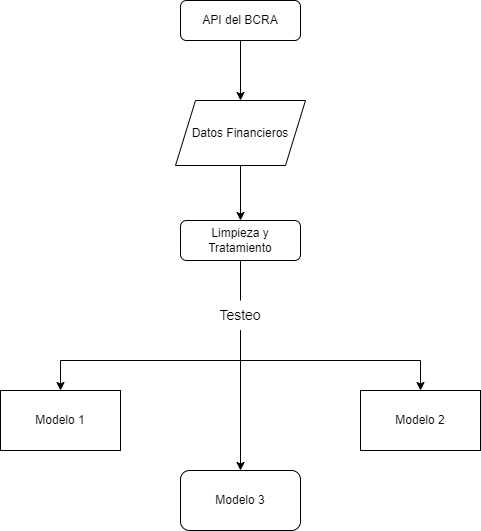

The diagram above was exported from draw.io. Its source (the exported page's mxGraphModel, read from the mxfile embedded in the PNG):
<mxGraphModel dx="997" dy="571" grid="1" gridSize="10" guides="1" tooltips="1" connect="1" arrows="1" fold="1" page="1" pageScale="1" pageWidth="827" pageHeight="1169" math="0" shadow="0">
  <root>
    <mxCell id="WIyWlLk6GJQsqaUBKTNV-0" />
    <mxCell id="WIyWlLk6GJQsqaUBKTNV-1" parent="WIyWlLk6GJQsqaUBKTNV-0" />
    <mxCell id="WIyWlLk6GJQsqaUBKTNV-3" value="API del BCRA" style="rounded=1;whiteSpace=wrap;html=1;fontSize=12;glass=0;strokeWidth=1;shadow=0;" parent="WIyWlLk6GJQsqaUBKTNV-1" vertex="1">
      <mxGeometry x="340" y="30" width="120" height="40" as="geometry" />
    </mxCell>
    <mxCell id="rcDcVGpW3gYgHb_FzU6u-0" value="Limpieza y Tratamiento" style="rounded=1;whiteSpace=wrap;html=1;fontSize=12;glass=0;strokeWidth=1;shadow=0;" vertex="1" parent="WIyWlLk6GJQsqaUBKTNV-1">
      <mxGeometry x="340" y="250" width="120" height="40" as="geometry" />
    </mxCell>
    <mxCell id="rcDcVGpW3gYgHb_FzU6u-2" value="" style="endArrow=classic;html=1;rounded=0;exitX=0.5;exitY=1;exitDx=0;exitDy=0;" edge="1" parent="WIyWlLk6GJQsqaUBKTNV-1" source="rcDcVGpW3gYgHb_FzU6u-3" target="rcDcVGpW3gYgHb_FzU6u-0">
      <mxGeometry width="50" height="50" relative="1" as="geometry">
        <mxPoint x="400" y="200" as="sourcePoint" />
        <mxPoint x="620" y="230" as="targetPoint" />
      </mxGeometry>
    </mxCell>
    <mxCell id="rcDcVGpW3gYgHb_FzU6u-3" value="Datos Financieros" style="shape=parallelogram;perimeter=parallelogramPerimeter;whiteSpace=wrap;html=1;fixedSize=1;" vertex="1" parent="WIyWlLk6GJQsqaUBKTNV-1">
      <mxGeometry x="335" y="130" width="130" height="65" as="geometry" />
    </mxCell>
    <mxCell id="rcDcVGpW3gYgHb_FzU6u-5" value="" style="endArrow=classic;html=1;rounded=0;entryX=0.5;entryY=0;entryDx=0;entryDy=0;exitX=0.5;exitY=1;exitDx=0;exitDy=0;" edge="1" parent="WIyWlLk6GJQsqaUBKTNV-1" source="WIyWlLk6GJQsqaUBKTNV-3" target="rcDcVGpW3gYgHb_FzU6u-3">
      <mxGeometry width="50" height="50" relative="1" as="geometry">
        <mxPoint x="340" y="130" as="sourcePoint" />
        <mxPoint x="390" y="80" as="targetPoint" />
      </mxGeometry>
    </mxCell>
    <mxCell id="rcDcVGpW3gYgHb_FzU6u-6" value="" style="endArrow=classic;html=1;rounded=0;entryX=0.5;entryY=0;entryDx=0;entryDy=0;exitX=0.5;exitY=1;exitDx=0;exitDy=0;" edge="1" parent="WIyWlLk6GJQsqaUBKTNV-1" source="rcDcVGpW3gYgHb_FzU6u-13" target="rcDcVGpW3gYgHb_FzU6u-9">
      <mxGeometry width="50" height="50" relative="1" as="geometry">
        <mxPoint x="430" y="320" as="sourcePoint" />
        <mxPoint x="405" y="470" as="targetPoint" />
      </mxGeometry>
    </mxCell>
    <mxCell id="rcDcVGpW3gYgHb_FzU6u-8" value="Modelo 1" style="rounded=0;whiteSpace=wrap;html=1;" vertex="1" parent="WIyWlLk6GJQsqaUBKTNV-1">
      <mxGeometry x="160" y="420" width="120" height="60" as="geometry" />
    </mxCell>
    <mxCell id="rcDcVGpW3gYgHb_FzU6u-9" value="Modelo 3" style="rounded=1;whiteSpace=wrap;html=1;" vertex="1" parent="WIyWlLk6GJQsqaUBKTNV-1">
      <mxGeometry x="340" y="500" width="120" height="60" as="geometry" />
    </mxCell>
    <mxCell id="rcDcVGpW3gYgHb_FzU6u-10" value="Modelo 2" style="rounded=0;whiteSpace=wrap;html=1;" vertex="1" parent="WIyWlLk6GJQsqaUBKTNV-1">
      <mxGeometry x="520" y="420" width="120" height="60" as="geometry" />
    </mxCell>
    <mxCell id="rcDcVGpW3gYgHb_FzU6u-11" value="" style="endArrow=classic;html=1;rounded=0;entryX=0.5;entryY=0;entryDx=0;entryDy=0;exitX=0.5;exitY=1;exitDx=0;exitDy=0;" edge="1" parent="WIyWlLk6GJQsqaUBKTNV-1" source="rcDcVGpW3gYgHb_FzU6u-13" target="rcDcVGpW3gYgHb_FzU6u-8">
      <mxGeometry width="50" height="50" relative="1" as="geometry">
        <mxPoint x="350" y="340" as="sourcePoint" />
        <mxPoint x="280" y="360" as="targetPoint" />
        <Array as="points">
          <mxPoint x="400" y="390" />
          <mxPoint x="220" y="390" />
        </Array>
      </mxGeometry>
    </mxCell>
    <mxCell id="rcDcVGpW3gYgHb_FzU6u-12" value="" style="endArrow=classic;html=1;rounded=0;entryX=0.5;entryY=0;entryDx=0;entryDy=0;exitX=0.5;exitY=1;exitDx=0;exitDy=0;" edge="1" parent="WIyWlLk6GJQsqaUBKTNV-1" source="rcDcVGpW3gYgHb_FzU6u-13" target="rcDcVGpW3gYgHb_FzU6u-10">
      <mxGeometry width="50" height="50" relative="1" as="geometry">
        <mxPoint x="480" y="360" as="sourcePoint" />
        <mxPoint x="540" y="340" as="targetPoint" />
        <Array as="points">
          <mxPoint x="400" y="390" />
          <mxPoint x="580" y="390" />
        </Array>
      </mxGeometry>
    </mxCell>
    <mxCell id="rcDcVGpW3gYgHb_FzU6u-13" value="Testeo" style="text;html=1;strokeColor=none;fillColor=none;align=center;verticalAlign=middle;whiteSpace=wrap;rounded=0;shadow=0;fontStyle=0;fontSize=14;" vertex="1" parent="WIyWlLk6GJQsqaUBKTNV-1">
      <mxGeometry x="380" y="330" width="40" height="30" as="geometry" />
    </mxCell>
    <mxCell id="rcDcVGpW3gYgHb_FzU6u-14" value="" style="endArrow=none;html=1;rounded=0;fontSize=15;exitX=0.5;exitY=0;exitDx=0;exitDy=0;entryX=0.5;entryY=1;entryDx=0;entryDy=0;" edge="1" parent="WIyWlLk6GJQsqaUBKTNV-1" source="rcDcVGpW3gYgHb_FzU6u-13" target="rcDcVGpW3gYgHb_FzU6u-0">
      <mxGeometry width="50" height="50" relative="1" as="geometry">
        <mxPoint x="390" y="320" as="sourcePoint" />
        <mxPoint x="440" y="270" as="targetPoint" />
      </mxGeometry>
    </mxCell>
  </root>
</mxGraphModel>